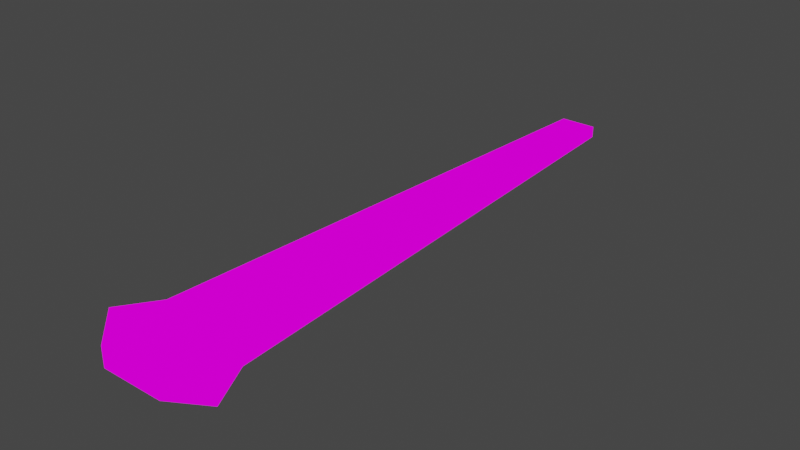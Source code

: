 # Source: FROG_TONGUE.blend  (saved by Blender 2.91.10; exported with 4.5.12 LTS)
import bpy
from mathutils import Matrix  # noqa: F401  (used for matrix-valued properties, if any)

bpy.ops.wm.read_factory_settings(use_empty=True)
scene = bpy.context.scene
scene.name = 'Scene'

# ---- collections
col_collection = bpy.data.collections.new('Collection'); scene.collection.children.link(col_collection)

# ---- images (referenced by path relative to the original .blend; pixels are not part of the script)
import os
ASSET_DIR = os.environ.get("B2B_ASSET_DIR", "")  # directory of the original .blend (textures are referenced by path, not embedded)
HERE = os.path.dirname(os.path.abspath(__file__))  # packed textures are extracted next to this script under _unpacked/

def load_image(name, relpath, width, height, colorspace="sRGB"):
    """Load a texture the original file referenced (path relative to the .blend, or extracted next to this script)."""
    p = next((c for c in (os.path.join(HERE, relpath), os.path.join(ASSET_DIR, relpath)) if relpath and os.path.exists(c)), "")
    if p:
        img = bpy.data.images.load(p, check_existing=True)
        img.name = name
    else:  # same state as the original file: an image datablock whose file is absent (Cycles renders it pink)
        img = bpy.data.images.new(name, width, height)
        img.source = "FILE"
        img.filepath = "//" + (relpath or name)
    img.colorspace_settings.name = colorspace
    return img
img_colors_psd = load_image('colors.psd', 'colors.psd', 1024, 1024, 'sRGB')

# ---- materials (node trees are filled in below, after node groups)
mat_frog = bpy.data.materials.new('frog')
mat_frog.use_transparent_shadow = False

# ---- material node trees
mat_frog.use_nodes = True; mat_frog.node_tree.nodes.clear()
_N = mat_frog.node_tree.nodes; _L = mat_frog.node_tree.links
n0 = _N.new('ShaderNodeBsdfPrincipled'); n0.name = 'Principled BSDF'; n0.location = (10, 300)
n0.distribution = 'GGX'
n0.subsurface_method = 'BURLEY'
n0.inputs[3].default_value = 1.45
n0.inputs[27].default_value = (0.0, 0.0, 0.0, 1.0)
n0.inputs[28].default_value = 1.0
n1 = _N.new('ShaderNodeOutputMaterial'); n1.name = 'Material Output'; n1.location = (300, 300)
n2 = _N.new('ShaderNodeTexImage'); n2.name = 'Image Texture'; n2.location = (-320, 163)
n2.image = img_colors_psd
_L.new(n2.outputs[0], n1.inputs[0])
n1.is_active_output = True

# ---- world
world_world = bpy.data.worlds.new('World'); scene.world = world_world
world_world.use_nodes = True; world_world.node_tree.nodes.clear()
_N = world_world.node_tree.nodes; _L = world_world.node_tree.links
n0 = _N.new('ShaderNodeOutputWorld'); n0.name = 'World Output'; n0.location = (300, 300)
n1 = _N.new('ShaderNodeBackground'); n1.name = 'Background'; n1.location = (10, 300)
n1.inputs[0].default_value = (0.05088, 0.05088, 0.05088, 1.0)
_L.new(n1.outputs[0], n0.inputs[0])
n0.is_active_output = True
world_world.color = (0.05088, 0.05088, 0.05088)
world_world.use_sun_shadow = False
world_world.sun_shadow_jitter_overblur = 0.0

# ---- meshes
me_cube_001 = bpy.data.meshes.new('Cube.001')
me_cube_001.from_pydata([(-0.07645, -0.9239, -0.02242), (-0.07645, -0.9239, 0.0252), (-0.03427, 0.05793, -0.00928), (-0.03427, 0.05793, 0.01207), (0.07645, -0.9239, -0.02242), (0.07645, -0.9239, 0.0252), (0.03427, 0.05793, -0.00928), (0.03427, 0.05793, 0.01207), (-0.1079, -0.9991, -0.03222), (-0.1079, -0.9991, 0.03501), (0.1079, -0.9991, 0.03501), (0.1079, -0.9991, -0.03222), (-0.05795, -1.052, -0.01666), (-0.05795, -1.052, 0.01944), (0.05795, -1.052, 0.01944), (0.05795, -1.052, -0.01666)], [], [(0, 1, 3, 2), (2, 3, 7, 6), (6, 7, 5, 4), (5, 1, 9, 10), (2, 6, 4, 0), (7, 3, 1, 5), (10, 9, 13, 14), (4, 5, 10, 11), (1, 0, 8, 9), (0, 4, 11, 8), (15, 14, 13, 12), (11, 10, 14, 15), (8, 11, 15, 12), (9, 8, 12, 13)])
_uv = me_cube_001.uv_layers.new(name='UVMap')
_uv.uv.foreach_set('vector', [0.2465, 0.6587, 0.2465, 0.6587, 0.2465, 0.6587, 0.2465, 0.6587, 0.2465, 0.6587, 0.2465, 0.6587, 0.2465, 0.6587, 0.2465, 0.6587, 0.2465, 0.6587, 0.2465, 0.6587, 0.2465, 0.6587, 0.2465, 0.6587, 0.2502, 0.6563, 0.2502, 0.6563, 0.2502, 0.6563, 0.2502, 0.6563, 0.735, 0.6267, 0.735, 0.6267, 0.735, 0.6267, 0.735, 0.6267, 0.2465, 0.6587, 0.2465, 0.6587, 0.2465, 0.6587, 0.2465, 0.6587, 0.2502, 0.6563, 0.2502, 0.6563, 0.2502, 0.6563, 0.2502, 0.6563, 0.2465, 0.6587, 0.2465, 0.6587, 0.2465, 0.6587, 0.2465, 0.6587, 0.2465, 0.6587, 0.2465, 0.6587, 0.2465, 0.6587, 0.2465, 0.6587, 0.735, 0.6267, 0.735, 0.6267, 0.735, 0.6267, 0.735, 0.6267, 0.2465, 0.6587, 0.2465, 0.6587, 0.2465, 0.6587, 0.2465, 0.6587, 0.2465, 0.6587, 0.2465, 0.6587, 0.2465, 0.6587, 0.2465, 0.6587, 0.735, 0.6267, 0.735, 0.6267, 0.735, 0.6267, 0.735, 0.6267, 0.2465, 0.6587, 0.2465, 0.6587, 0.2465, 0.6587, 0.2465, 0.6587])
me_cube_001.materials.append(mat_frog)
me_cube_001.use_remesh_fix_poles = True
me_cube_001.use_remesh_preserve_attributes = False
me_cube_001.use_mirror_vertex_groups = False
me_cube_001.update()
arm_armature = bpy.data.armatures.new('Armature')  # bones are not reproduced

# ---- objects
ob_cube = bpy.data.objects.new('Cube', me_cube_001)
ob_armature = bpy.data.objects.new('Armature', arm_armature)

# ---- transforms, parenting, visibility, modifiers, constraints
ob_cube.parent = ob_armature
ob_cube.location = (0.0, 0.0, 0.0)
ob_cube.lineart.crease_threshold = 0.0
_vg = ob_cube.vertex_groups.new(name='start_tongue')
for _i, _w in zip([2, 3, 6, 7], [0.9988, 0.9989, 0.9989, 0.9988]): _vg.add([_i], _w, 'REPLACE')
_vg = ob_cube.vertex_groups.new(name='end_tongue')
for _i, _w in zip([0, 1, 4, 5, 8, 9, 10, 11, 12, 13, 14, 15], [0.9973, 0.9972, 0.9972, 0.9973, 0.9991, 0.999, 0.999, 0.999, 0.9996, 0.9996, 0.9996, 0.9996]): _vg.add([_i], _w, 'REPLACE')
_m = ob_cube.modifiers.new('Armature', 'ARMATURE')
_m.object = ob_armature
ob_armature.location = (0.0, 0.0, 0.0)
ob_armature.lineart.crease_threshold = 0.0

# ---- collection membership
col_collection.objects.link(ob_cube)
col_collection.objects.link(ob_armature)

# ---- scene / render settings (as saved in the file)
scene.frame_start = 1; scene.frame_end = 250; scene.frame_set(1)
scene.render.engine = 'BLENDER_EEVEE_NEXT'
scene.cycles.use_denoising = False
scene.cycles.samples = 128
scene.cycles.sampling_pattern = 'TABULATED_SOBOL'
scene.cycles.use_adaptive_sampling = False
scene.cycles.use_light_tree = False
scene.view_settings.view_transform = 'Filmic'
bpy.context.view_layer.update()

# ---- added for rendering (the .blend has no active camera and no usable light): camera, sun
cam_auto = bpy.data.cameras.new('AutoCamera')
cam_auto.lens = 50.0
cam_auto.sensor_width = 36.0
cam_auto.clip_end = 1000.0
ob_auto_camera = bpy.data.objects.new('AutoCamera', cam_auto)
scene.collection.objects.link(ob_auto_camera)
ob_auto_camera.location = (1.04839, -1.7553, 0.840106)
ob_auto_camera.rotation_euler = (1.09748, -7.21219e-08, 0.694738)
scene.camera = ob_auto_camera
light_auto_sun = bpy.data.lights.new('AutoSun', 'SUN')
light_auto_sun.energy = 3.0
light_auto_sun.angle = 0.0523599
ob_auto_sun = bpy.data.objects.new('AutoSun', light_auto_sun)
scene.collection.objects.link(ob_auto_sun)
ob_auto_sun.rotation_euler = (0.872665, 0.174533, 0.523599)
bpy.context.view_layer.update()
